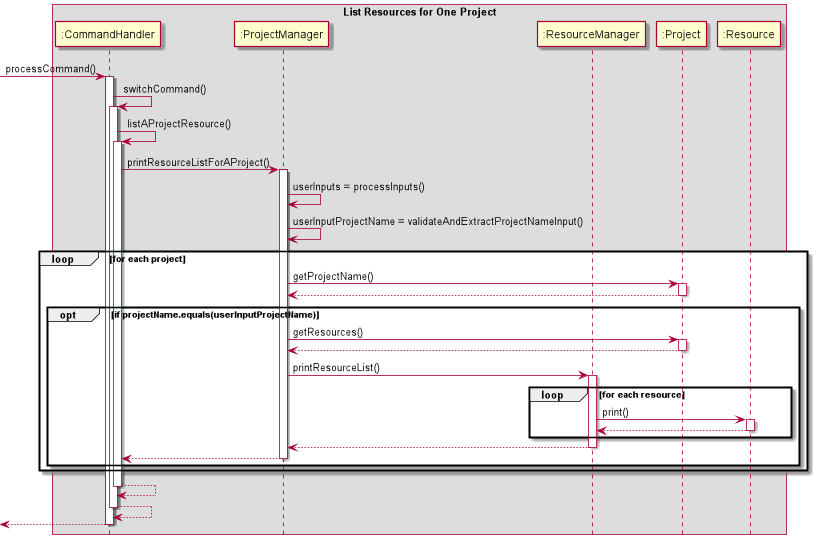

The diagram above was rendered by PlantUML. Its source (embedded in the PNG):
@startuml
hide footbox
box List Resources for One Project
participant ":CommandHandler" as CH
participant ":ProjectManager" as PM
participant ":ResourceManager" as RM
participant ":Project" as P
participant ":Resource" as R


[-> CH: processCommand()
activate CH

CH -> CH: switchCommand()
activate CH

CH -> CH: listAProjectResource()
activate CH

CH -> PM: printResourceListForAProject()
activate PM

PM -> PM: userInputs = processInputs()
PM -> PM: userInputProjectName = validateAndExtractProjectNameInput()

loop for each project
    PM -> P: getProjectName()
    activate P
    return
    opt if projectName.equals(userInputProjectName)
        PM -> P: getResources()
        activate P
        return
        PM -> RM: printResourceList()
        activate RM
        loop for each resource
            RM -> R: print()
            activate R
            return
        end

        return
        return
        end
        end
        return
        return
return

@enduml